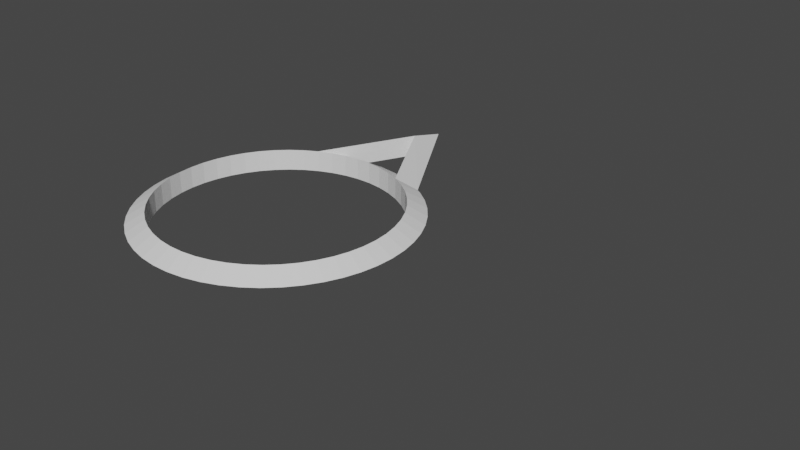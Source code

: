 # Source: bfb_IK.blend  (saved by Blender 2.83.20; exported with 4.5.12 LTS)
import bpy
from mathutils import Matrix  # noqa: F401  (used for matrix-valued properties, if any)

bpy.ops.wm.read_factory_settings(use_empty=True)
scene = bpy.context.scene
scene.name = 'Scene'

# ---- collections
col_main = bpy.data.collections.new('Main'); scene.collection.children.link(col_main)
col_bones = bpy.data.collections.new('Bones'); scene.collection.children.link(col_bones)

# ---- world
world_world = bpy.data.worlds.new('World'); scene.world = world_world
world_world.use_nodes = True; world_world.node_tree.nodes.clear()
_N = world_world.node_tree.nodes; _L = world_world.node_tree.links
n0 = _N.new('ShaderNodeOutputWorld'); n0.name = 'World Output'; n0.location = (300, 300)
n1 = _N.new('ShaderNodeBackground'); n1.name = 'Background'; n1.location = (10, 300)
n1.inputs[0].default_value = (0.05088, 0.05088, 0.05088, 1.0)
_L.new(n1.outputs[0], n0.inputs[0])
n0.is_active_output = True
world_world.color = (0.05088, 0.05088, 0.05088)
world_world.use_sun_shadow = False
world_world.sun_shadow_jitter_overblur = 0.0

# ---- meshes
me_circle_001 = bpy.data.meshes.new('Circle.001')
me_circle_001.from_pydata([(0.0, 0.003, 0.0), (-0.0005853, 0.002942, 0.0), (-0.001148, 0.002772, 0.0), (-0.001667, 0.002494, 0.0), (-0.002121, 0.002121, 0.0), (-0.002494, 0.001667, 0.0), (-0.002772, 0.001148, 0.0), (-0.002942, 0.0005853, 0.0), (-0.003, 2.265e-10, 0.0), (-0.002942, -0.0005853, 0.0), (-0.002772, -0.001148, 0.0), (-0.002494, -0.001667, 0.0), (-0.002121, -0.002121, 0.0), (-0.001667, -0.002494, 0.0), (-0.001148, -0.002772, 0.0), (-0.0005853, -0.002942, 0.0), (9.775e-10, -0.003, 0.0), (0.0005853, -0.002942, 0.0), (0.001148, -0.002772, 0.0), (0.001667, -0.002494, 0.0), (0.002121, -0.002121, 0.0), (0.002494, -0.001667, 0.0), (0.002772, -0.001148, 0.0), (0.002942, -0.0005853, 0.0), (0.003, 2.897e-09, 0.0), (0.002942, 0.0005853, 0.0), (0.002772, 0.001148, 0.0), (0.002494, 0.001667, 0.0), (0.002121, 0.002121, 0.0), (0.001667, 0.002494, 0.0), (0.001148, 0.002772, 0.0), (0.0005853, 0.002942, 0.0), (0.0, -1.311e-10, -0.003), (-0.0005853, -1.286e-10, -0.002942), (-0.001148, -1.212e-10, -0.002772), (-0.001667, -1.09e-10, -0.002494), (-0.002121, -9.273e-11, -0.002121), (-0.002494, -7.285e-11, -0.001667), (-0.002772, -5.018e-11, -0.001148), (-0.002942, -2.558e-11, -0.0005853), (-0.003, -9.9e-18, -2.265e-10), (-0.002942, 2.558e-11, 0.0005853), (-0.002772, 5.018e-11, 0.001148), (-0.002494, 7.285e-11, 0.001667), (-0.002121, 9.273e-11, 0.002121), (-0.001667, 1.09e-10, 0.002494), (-0.001148, 1.212e-10, 0.002772), (-0.0005853, 1.286e-10, 0.002942), (9.775e-10, 1.311e-10, 0.003), (0.0005853, 1.286e-10, 0.002942), (0.001148, 1.212e-10, 0.002772), (0.001667, 1.09e-10, 0.002494), (0.002121, 9.273e-11, 0.002121), (0.002494, 7.285e-11, 0.001667), (0.002772, 5.018e-11, 0.001148), (0.002942, 2.558e-11, 0.0005853), (0.003, -1.266e-16, -2.897e-09), (0.002942, -2.558e-11, -0.0005853), (0.002772, -5.018e-11, -0.001148), (0.002494, -7.285e-11, -0.001667), (0.002121, -9.273e-11, -0.002121), (0.001667, -1.09e-10, -0.002494), (0.001148, -1.212e-10, -0.002772), (0.0005853, -1.286e-10, -0.002942), (0.0, -1.311e-10, -0.003), (-4.419e-11, 0.0005853, -0.002942), (-8.668e-11, 0.001148, -0.002772), (-1.258e-10, 0.001667, -0.002494), (-1.602e-10, 0.002121, -0.002121), (-1.883e-10, 0.002494, -0.001667), (-2.093e-10, 0.002772, -0.001148), (-2.221e-10, 0.002942, -0.0005853), (-2.265e-10, 0.003, -3.576e-10), (-2.221e-10, 0.002942, 0.0005853), (-2.093e-10, 0.002772, 0.001148), (-1.883e-10, 0.002494, 0.001667), (-1.602e-10, 0.002121, 0.002121), (-1.258e-10, 0.001667, 0.002494), (-8.668e-11, 0.001148, 0.002772), (-4.419e-11, 0.0005853, 0.002942), (7.38e-17, -8.464e-10, 0.003), (4.419e-11, -0.0005853, 0.002942), (8.668e-11, -0.001148, 0.002772), (1.258e-10, -0.001667, 0.002494), (1.602e-10, -0.002121, 0.002121), (1.883e-10, -0.002494, 0.001667), (2.093e-10, -0.002772, 0.001148), (2.221e-10, -0.002942, 0.0005853), (2.265e-10, -0.003, -2.766e-09), (2.221e-10, -0.002942, -0.0005853), (2.093e-10, -0.002772, -0.001148), (1.883e-10, -0.002494, -0.001667), (1.602e-10, -0.002121, -0.002121), (1.258e-10, -0.001667, -0.002494), (8.668e-11, -0.001148, -0.002772), (4.419e-11, -0.0005853, -0.002942)], [(1, 0), (2, 1), (3, 2), (4, 3), (5, 4), (6, 5), (7, 6), (8, 7), (9, 8), (10, 9), (11, 10), (12, 11), (13, 12), (14, 13), (15, 14), (16, 15), (17, 16), (18, 17), (19, 18), (20, 19), (21, 20), (22, 21), (23, 22), (24, 23), (25, 24), (26, 25), (27, 26), (28, 27), (29, 28), (30, 29), (31, 30), (0, 31), (33, 32), (34, 33), (35, 34), (36, 35), (37, 36), (38, 37), (39, 38), (40, 39), (41, 40), (42, 41), (43, 42), (44, 43), (45, 44), (46, 45), (47, 46), (48, 47), (49, 48), (50, 49), (51, 50), (52, 51), (53, 52), (54, 53), (55, 54), (56, 55), (57, 56), (58, 57), (59, 58), (60, 59), (61, 60), (62, 61), (63, 62), (32, 63), (65, 64), (66, 65), (67, 66), (68, 67), (69, 68), (70, 69), (71, 70), (72, 71), (73, 72), (74, 73), (75, 74), (76, 75), (77, 76), (78, 77), (79, 78), (80, 79), (81, 80), (82, 81), (83, 82), (84, 83), (85, 84), (86, 85), (87, 86), (88, 87), (89, 88), (90, 89), (91, 90), (92, 91), (93, 92), (94, 93), (95, 94), (64, 95)], [])
me_circle_001.use_remesh_fix_poles = True
me_circle_001.use_remesh_preserve_attributes = False
me_circle_001.use_mirror_vertex_groups = False
me_circle_001.update()
me_torus = bpy.data.meshes.new('Torus')
me_torus.from_pydata([(-0.4847, -1.579e-07, 0.0), (-0.4186, -1.364e-07, 0.03816), (-0.4186, -1.364e-07, -0.03816), (-0.4809, -0.06075, 0.0), (-0.4153, -0.05246, 0.03816), (-0.4153, -0.05246, -0.03816), (-0.4695, -0.1205, 0.0), (-0.4054, -0.1041, 0.03816), (-0.4054, -0.1041, -0.03816), (-0.4507, -0.1784, 0.0), (-0.3892, -0.1541, 0.03816), (-0.3892, -0.1541, -0.03816), (-0.4247, -0.2335, 0.0), (-0.3668, -0.2017, 0.03816), (-0.3668, -0.2017, -0.03816), (-0.3921, -0.2849, 0.0), (-0.3387, -0.246, 0.03816), (-0.3387, -0.246, -0.03816), (-0.3533, -0.3318, 0.0), (-0.3051, -0.2866, 0.03816), (-0.3051, -0.2866, -0.03816), (-0.309, -0.3735, 0.0), (-0.2668, -0.3225, 0.03816), (-0.2668, -0.3225, -0.03816), (-0.2597, -0.4092, 0.0), (-0.2243, -0.3534, 0.03816), (-0.2243, -0.3534, -0.03816), (-0.2064, -0.4386, 0.0), (-0.1782, -0.3788, 0.03816), (-0.1782, -0.3788, -0.03816), (-0.1498, -0.461, 0.0), (-0.1294, -0.3981, 0.03816), (-0.1294, -0.3981, -0.03816), (-0.09082, -0.4761, 0.0), (-0.07844, -0.4112, 0.03816), (-0.07844, -0.4112, -0.03816), (-0.03043, -0.4837, 0.0), (-0.02628, -0.4178, 0.03816), (-0.02628, -0.4178, -0.03816), (0.03043, -0.4837, 0.0), (0.02628, -0.4178, 0.03816), (0.02628, -0.4178, -0.03816), (0.09082, -0.4761, 0.0), (0.07844, -0.4112, 0.03816), (0.07844, -0.4112, -0.03816), (0.1498, -0.461, 0.0), (0.1294, -0.3981, 0.03816), (0.1294, -0.3981, -0.03816), (0.2064, -0.4386, 0.0), (0.1782, -0.3788, 0.03816), (0.1782, -0.3788, -0.03816), (0.2597, -0.4092, 0.0), (0.2243, -0.3534, 0.03816), (0.2243, -0.3534, -0.03816), (0.309, -0.3735, 0.0), (0.2668, -0.3225, 0.03816), (0.2668, -0.3225, -0.03816), (0.3533, -0.3318, 0.0), (0.3051, -0.2866, 0.03816), (0.3051, -0.2866, -0.03816), (0.3921, -0.2849, 0.0), (0.3387, -0.246, 0.03816), (0.3387, -0.246, -0.03816), (0.4247, -0.2335, 0.0), (0.3668, -0.2017, 0.03816), (0.3668, -0.2017, -0.03816), (0.4507, -0.1784, 0.0), (0.3892, -0.1541, 0.03816), (0.3892, -0.1541, -0.03816), (0.4695, -0.1205, 0.0), (0.4054, -0.1041, 0.03816), (0.4054, -0.1041, -0.03816), (0.4809, -0.06075, 0.0), (0.4153, -0.05246, 0.03816), (0.4153, -0.05246, -0.03816), (0.4847, 1.156e-07, 0.0), (0.4186, 9.98e-08, 0.03816), (0.4186, 9.98e-08, -0.03816), (0.4809, 0.06075, 0.0), (0.4153, 0.05246, 0.03816), (0.4153, 0.05246, -0.03816), (0.4695, 0.1205, 0.0), (0.4054, 0.1041, 0.03816), (0.4054, 0.1041, -0.03816), (0.4507, 0.1784, 0.0), (0.3892, 0.1541, 0.03816), (0.3892, 0.1541, -0.03816), (0.4247, 0.2335, 0.0), (0.3668, 0.2017, 0.03816), (0.3668, 0.2017, -0.03816), (0.3921, 0.2849, 0.0), (0.3387, 0.246, 0.03816), (0.3387, 0.246, -0.03816), (0.3533, 0.3318, 0.0), (0.3051, 0.2866, 0.03816), (0.3051, 0.2866, -0.03816), (0.309, 0.3735, 0.0), (0.2668, 0.3225, 0.03816), (0.2668, 0.3225, -0.03816), (0.2597, 0.4092, 0.0), (0.2243, 0.3534, 0.03816), (0.2243, 0.3534, -0.03816), (0.1782, 0.3788, 0.03816), (0.1782, 0.3788, -0.03816), (0.1298, 0.4661, 0.0), (0.1294, 0.3981, 0.03816), (0.1294, 0.3981, -0.03816), (0.09082, 0.4761, 0.0), (0.07844, 0.4112, 0.03816), (0.07844, 0.4112, -0.03816), (0.03043, 0.4837, 0.0), (0.02628, 0.4178, 0.03816), (0.02628, 0.4178, -0.03816), (-0.03043, 0.4837, 0.0), (-0.02628, 0.4178, 0.03816), (-0.02628, 0.4178, -0.03816), (-0.09082, 0.4761, 0.0), (-0.07844, 0.4112, 0.03816), (-0.07844, 0.4112, -0.03816), (-0.1299, 0.4661, 0.0), (-0.1294, 0.3981, 0.03816), (-0.1294, 0.3981, -0.03816), (-0.1782, 0.3788, 0.03816), (-0.1782, 0.3788, -0.03816), (-0.2597, 0.4092, 0.0), (-0.2243, 0.3534, 0.03816), (-0.2243, 0.3534, -0.03816), (-0.309, 0.3735, 0.0), (-0.2668, 0.3225, 0.03816), (-0.2668, 0.3225, -0.03816), (-0.3533, 0.3318, 0.0), (-0.3051, 0.2866, 0.03816), (-0.3051, 0.2866, -0.03816), (-0.3921, 0.2849, 0.0), (-0.3387, 0.246, 0.03816), (-0.3387, 0.246, -0.03816), (-0.4247, 0.2335, 0.0), (-0.3668, 0.2017, 0.03816), (-0.3668, 0.2017, -0.03816), (-0.4507, 0.1784, 0.0), (-0.3892, 0.1541, 0.03816), (-0.3892, 0.1541, -0.03816), (-0.4695, 0.1205, 0.0), (-0.4054, 0.1041, 0.03816), (-0.4054, 0.1041, -0.03816), (-0.4809, 0.06075, 0.0), (-0.4153, 0.05246, 0.03816), (-0.4153, 0.05246, -0.03816), (0.2429, 0.4183, -7.101e-05), (1.486e-05, 0.8423, 0.004879), (-0.2429, 0.4184, 1.183e-05), (-2.393e-07, 0.7009, 0.04229), (-2.286e-07, 0.7016, -0.03347)], [], [(0, 3, 4, 1), (1, 4, 5, 2), (2, 5, 3, 0), (3, 6, 7, 4), (4, 7, 8, 5), (5, 8, 6, 3), (6, 9, 10, 7), (7, 10, 11, 8), (8, 11, 9, 6), (9, 12, 13, 10), (10, 13, 14, 11), (11, 14, 12, 9), (12, 15, 16, 13), (13, 16, 17, 14), (14, 17, 15, 12), (15, 18, 19, 16), (16, 19, 20, 17), (17, 20, 18, 15), (18, 21, 22, 19), (19, 22, 23, 20), (20, 23, 21, 18), (21, 24, 25, 22), (22, 25, 26, 23), (23, 26, 24, 21), (24, 27, 28, 25), (25, 28, 29, 26), (26, 29, 27, 24), (27, 30, 31, 28), (28, 31, 32, 29), (29, 32, 30, 27), (30, 33, 34, 31), (31, 34, 35, 32), (32, 35, 33, 30), (33, 36, 37, 34), (34, 37, 38, 35), (35, 38, 36, 33), (36, 39, 40, 37), (37, 40, 41, 38), (38, 41, 39, 36), (39, 42, 43, 40), (40, 43, 44, 41), (41, 44, 42, 39), (42, 45, 46, 43), (43, 46, 47, 44), (44, 47, 45, 42), (45, 48, 49, 46), (46, 49, 50, 47), (47, 50, 48, 45), (48, 51, 52, 49), (49, 52, 53, 50), (50, 53, 51, 48), (51, 54, 55, 52), (52, 55, 56, 53), (53, 56, 54, 51), (54, 57, 58, 55), (55, 58, 59, 56), (56, 59, 57, 54), (57, 60, 61, 58), (58, 61, 62, 59), (59, 62, 60, 57), (60, 63, 64, 61), (61, 64, 65, 62), (62, 65, 63, 60), (63, 66, 67, 64), (64, 67, 68, 65), (65, 68, 66, 63), (66, 69, 70, 67), (67, 70, 71, 68), (68, 71, 69, 66), (69, 72, 73, 70), (70, 73, 74, 71), (71, 74, 72, 69), (72, 75, 76, 73), (73, 76, 77, 74), (74, 77, 75, 72), (75, 78, 79, 76), (76, 79, 80, 77), (77, 80, 78, 75), (78, 81, 82, 79), (79, 82, 83, 80), (80, 83, 81, 78), (81, 84, 85, 82), (82, 85, 86, 83), (83, 86, 84, 81), (84, 87, 88, 85), (85, 88, 89, 86), (86, 89, 87, 84), (87, 90, 91, 88), (88, 91, 92, 89), (89, 92, 90, 87), (90, 93, 94, 91), (91, 94, 95, 92), (92, 95, 93, 90), (93, 96, 97, 94), (94, 97, 98, 95), (95, 98, 96, 93), (96, 99, 100, 97), (97, 100, 101, 98), (98, 101, 99, 96), (100, 102, 103, 101), (102, 105, 106, 103), (104, 107, 108, 105), (105, 108, 109, 106), (106, 109, 107, 104), (107, 110, 111, 108), (108, 111, 112, 109), (109, 112, 110, 107), (110, 113, 114, 111), (111, 114, 115, 112), (112, 115, 113, 110), (113, 116, 117, 114), (114, 117, 118, 115), (115, 118, 116, 113), (116, 119, 120, 117), (117, 120, 121, 118), (118, 121, 119, 116), (120, 122, 123, 121), (122, 125, 126, 123), (124, 127, 128, 125), (125, 128, 129, 126), (126, 129, 127, 124), (127, 130, 131, 128), (128, 131, 132, 129), (129, 132, 130, 127), (130, 133, 134, 131), (131, 134, 135, 132), (132, 135, 133, 130), (133, 136, 137, 134), (134, 137, 138, 135), (135, 138, 136, 133), (136, 139, 140, 137), (137, 140, 141, 138), (138, 141, 139, 136), (139, 142, 143, 140), (140, 143, 144, 141), (141, 144, 142, 139), (142, 145, 146, 143), (143, 146, 147, 144), (144, 147, 145, 142), (145, 0, 1, 146), (146, 1, 2, 147), (147, 2, 0, 145), (148, 149, 151, 102), (101, 103, 148, 99), (149, 148, 103, 152), (123, 150, 149, 152), (99, 148, 102, 100), (149, 150, 122, 151), (124, 125, 122, 150), (123, 126, 124, 150), (120, 119, 122), (121, 123, 119), (106, 104, 103), (105, 102, 104), (151, 152, 103, 104, 102), (152, 151, 122, 119, 123)])
_uv = me_torus.uv_layers.new(name='UVMap')
_uv.uv.foreach_set('vector', [0.52, 0.6667, 0.54, 0.6667, 0.54, 1.0, 0.52, 1.0, 0.52, 0.0, 0.54, 0.0, 0.54, 0.3333, 0.52, 0.3333, 0.52, 0.3333, 0.54, 0.3333, 0.54, 0.6667, 0.52, 0.6667, 0.54, 0.6667, 0.56, 0.6667, 0.56, 1.0, 0.54, 1.0, 0.54, 0.0, 0.56, 0.0, 0.56, 0.3333, 0.54, 0.3333, 0.54, 0.3333, 0.56, 0.3333, 0.56, 0.6667, 0.54, 0.6667, 0.56, 0.6667, 0.58, 0.6667, 0.58, 1.0, 0.56, 1.0, 0.56, 0.0, 0.58, 0.0, 0.58, 0.3333, 0.56, 0.3333, 0.56, 0.3333, 0.58, 0.3333, 0.58, 0.6667, 0.56, 0.6667, 0.58, 0.6667, 0.6, 0.6667, 0.6, 1.0, 0.58, 1.0, 0.58, 0.0, 0.6, 0.0, 0.6, 0.3333, 0.58, 0.3333, 0.58, 0.3333, 0.6, 0.3333, 0.6, 0.6667, 0.58, 0.6667, 0.6, 0.6667, 0.62, 0.6667, 0.62, 1.0, 0.6, 1.0, 0.6, 0.0, 0.62, 0.0, 0.62, 0.3333, 0.6, 0.3333, 0.6, 0.3333, 0.62, 0.3333, 0.62, 0.6667, 0.6, 0.6667, 0.62, 0.6667, 0.64, 0.6667, 0.64, 1.0, 0.62, 1.0, 0.62, 0.0, 0.64, 0.0, 0.64, 0.3333, 0.62, 0.3333, 0.62, 0.3333, 0.64, 0.3333, 0.64, 0.6667, 0.62, 0.6667, 0.64, 0.6667, 0.66, 0.6667, 0.66, 1.0, 0.64, 1.0, 0.64, 0.0, 0.66, 0.0, 0.66, 0.3333, 0.64, 0.3333, 0.64, 0.3333, 0.66, 0.3333, 0.66, 0.6667, 0.64, 0.6667, 0.66, 0.6667, 0.68, 0.6667, 0.68, 1.0, 0.66, 1.0, 0.66, 0.0, 0.68, 0.0, 0.68, 0.3333, 0.66, 0.3333, 0.66, 0.3333, 0.68, 0.3333, 0.68, 0.6667, 0.66, 0.6667, 0.68, 0.6667, 0.7, 0.6667, 0.7, 1.0, 0.68, 1.0, 0.68, 0.0, 0.7, 0.0, 0.7, 0.3333, 0.68, 0.3333, 0.68, 0.3333, 0.7, 0.3333, 0.7, 0.6667, 0.68, 0.6667, 0.7, 0.6667, 0.72, 0.6667, 0.72, 1.0, 0.7, 1.0, 0.7, 0.0, 0.72, 0.0, 0.72, 0.3333, 0.7, 0.3333, 0.7, 0.3333, 0.72, 0.3333, 0.72, 0.6667, 0.7, 0.6667, 0.72, 0.6667, 0.74, 0.6667, 0.74, 1.0, 0.72, 1.0, 0.72, 0.0, 0.74, 0.0, 0.74, 0.3333, 0.72, 0.3333, 0.72, 0.3333, 0.74, 0.3333, 0.74, 0.6667, 0.72, 0.6667, 0.74, 0.6667, 0.76, 0.6667, 0.76, 1.0, 0.74, 1.0, 0.74, 0.0, 0.76, 0.0, 0.76, 0.3333, 0.74, 0.3333, 0.74, 0.3333, 0.76, 0.3333, 0.76, 0.6667, 0.74, 0.6667, 0.76, 0.6667, 0.78, 0.6667, 0.78, 1.0, 0.76, 1.0, 0.76, 0.0, 0.78, 0.0, 0.78, 0.3333, 0.76, 0.3333, 0.76, 0.3333, 0.78, 0.3333, 0.78, 0.6667, 0.76, 0.6667, 0.78, 0.6667, 0.8, 0.6667, 0.8, 1.0, 0.78, 1.0, 0.78, 0.0, 0.8, 0.0, 0.8, 0.3333, 0.78, 0.3333, 0.78, 0.3333, 0.8, 0.3333, 0.8, 0.6667, 0.78, 0.6667, 0.8, 0.6667, 0.82, 0.6667, 0.82, 1.0, 0.8, 1.0, 0.8, 0.0, 0.82, 0.0, 0.82, 0.3333, 0.8, 0.3333, 0.8, 0.3333, 0.82, 0.3333, 0.82, 0.6667, 0.8, 0.6667, 0.82, 0.6667, 0.84, 0.6667, 0.84, 1.0, 0.82, 1.0, 0.82, 0.0, 0.84, 0.0, 0.84, 0.3333, 0.82, 0.3333, 0.82, 0.3333, 0.84, 0.3333, 0.84, 0.6667, 0.82, 0.6667, 0.84, 0.6667, 0.86, 0.6667, 0.86, 1.0, 0.84, 1.0, 0.84, 0.0, 0.86, 0.0, 0.86, 0.3333, 0.84, 0.3333, 0.84, 0.3333, 0.86, 0.3333, 0.86, 0.6667, 0.84, 0.6667, 0.86, 0.6667, 0.88, 0.6667, 0.88, 1.0, 0.86, 1.0, 0.86, 0.0, 0.88, 0.0, 0.88, 0.3333, 0.86, 0.3333, 0.86, 0.3333, 0.88, 0.3333, 0.88, 0.6667, 0.86, 0.6667, 0.88, 0.6667, 0.9, 0.6667, 0.9, 1.0, 0.88, 1.0, 0.88, 0.0, 0.9, 0.0, 0.9, 0.3333, 0.88, 0.3333, 0.88, 0.3333, 0.9, 0.3333, 0.9, 0.6667, 0.88, 0.6667, 0.9, 0.6667, 0.92, 0.6667, 0.92, 1.0, 0.9, 1.0, 0.9, 0.0, 0.92, 0.0, 0.92, 0.3333, 0.9, 0.3333, 0.9, 0.3333, 0.92, 0.3333, 0.92, 0.6667, 0.9, 0.6667, 0.92, 0.6667, 0.94, 0.6667, 0.94, 1.0, 0.92, 1.0, 0.92, 0.0, 0.94, 0.0, 0.94, 0.3333, 0.92, 0.3333, 0.92, 0.3333, 0.94, 0.3333, 0.94, 0.6667, 0.92, 0.6667, 0.94, 0.6667, 0.96, 0.6667, 0.96, 1.0, 0.94, 1.0, 0.94, 0.0, 0.96, 0.0, 0.96, 0.3333, 0.94, 0.3333, 0.94, 0.3333, 0.96, 0.3333, 0.96, 0.6667, 0.94, 0.6667, 0.96, 0.6667, 0.98, 0.6667, 0.98, 1.0, 0.96, 1.0, 0.96, 0.0, 0.98, 0.0, 0.98, 0.3333, 0.96, 0.3333, 0.96, 0.3333, 0.98, 0.3333, 0.98, 0.6667, 0.96, 0.6667, 0.98, 0.6667, 1.0, 0.6667, 1.0, 1.0, 0.98, 1.0, 0.98, 0.0, 1.0, 0.0, 1.0, 0.3333, 0.98, 0.3333, 0.98, 0.3333, 1.0, 0.3333, 1.0, 0.6667, 0.98, 0.6667, 4.441e-16, 0.6667, 0.02, 0.6667, 0.02, 1.0, 4.441e-16, 1.0, 4.441e-16, 0.0, 0.02, 0.0, 0.02, 0.3333, 4.441e-16, 0.3333, 4.441e-16, 0.3333, 0.02, 0.3333, 0.02, 0.6667, 4.441e-16, 0.6667, 0.02, 0.6667, 0.04, 0.6667, 0.04, 1.0, 0.02, 1.0, 0.02, 0.0, 0.04, 0.0, 0.04, 0.3333, 0.02, 0.3333, 0.02, 0.3333, 0.04, 0.3333, 0.04, 0.6667, 0.02, 0.6667, 0.04, 0.6667, 0.06, 0.6667, 0.06, 1.0, 0.04, 1.0, 0.04, 0.0, 0.06, 0.0, 0.06, 0.3333, 0.04, 0.3333, 0.04, 0.3333, 0.06, 0.3333, 0.06, 0.6667, 0.04, 0.6667, 0.06, 0.6667, 0.08, 0.6667, 0.08, 1.0, 0.06, 1.0, 0.06, 0.0, 0.08, 0.0, 0.08, 0.3333, 0.06, 0.3333, 0.06, 0.3333, 0.08, 0.3333, 0.08, 0.6667, 0.06, 0.6667, 0.08, 0.6667, 0.1, 0.6667, 0.1, 1.0, 0.08, 1.0, 0.08, 0.0, 0.1, 0.0, 0.1, 0.3333, 0.08, 0.3333, 0.08, 0.3333, 0.1, 0.3333, 0.1, 0.6667, 0.08, 0.6667, 0.1, 0.6667, 0.12, 0.6667, 0.12, 1.0, 0.1, 1.0, 0.1, 0.0, 0.12, 0.0, 0.12, 0.3333, 0.1, 0.3333, 0.1, 0.3333, 0.12, 0.3333, 0.12, 0.6667, 0.1, 0.6667, 0.12, 0.6667, 0.14, 0.6667, 0.14, 1.0, 0.12, 1.0, 0.12, 0.0, 0.14, 0.0, 0.14, 0.3333, 0.12, 0.3333, 0.12, 0.3333, 0.14, 0.3333, 0.14, 0.6667, 0.12, 0.6667, 0.14, 0.6667, 0.16, 0.6667, 0.16, 1.0, 0.14, 1.0, 0.14, 0.0, 0.16, 0.0, 0.16, 0.3333, 0.14, 0.3333, 0.14, 0.3333, 0.16, 0.3333, 0.16, 0.6667, 0.14, 0.6667, 0.16, 0.6667, 0.18, 0.6667, 0.18, 1.0, 0.16, 1.0, 0.16, 0.0, 0.18, 0.0, 0.18, 0.3333, 0.16, 0.3333, 0.16, 0.3333, 0.18, 0.3333, 0.18, 0.6667, 0.16, 0.6667, 0.18, 0.0, 0.2, 0.5, 0.2, 0.3333, 0.18, 0.3333, 0.2, 0.5, 0.22, 0.0, 0.22, 0.3333, 0.2, 0.3333, 0.22, 0.6667, 0.24, 0.6667, 0.24, 1.0, 0.22, 1.0, 0.22, 0.0, 0.24, 0.0, 0.24, 0.3333, 0.22, 0.3333, 0.22, 0.3333, 0.24, 0.3333, 0.24, 0.6667, 0.22, 0.6667, 0.24, 0.6667, 0.26, 0.6667, 0.26, 1.0, 0.24, 1.0, 0.24, 0.0, 0.26, 0.0, 0.26, 0.3333, 0.24, 0.3333, 0.24, 0.3333, 0.26, 0.3333, 0.26, 0.6667, 0.24, 0.6667, 0.26, 0.6667, 0.28, 0.6667, 0.28, 1.0, 0.26, 1.0, 0.26, 0.0, 0.28, 0.0, 0.28, 0.3333, 0.26, 0.3333, 0.26, 0.3333, 0.28, 0.3333, 0.28, 0.6667, 0.26, 0.6667, 0.28, 0.6667, 0.3, 0.6667, 0.3, 1.0, 0.28, 1.0, 0.28, 0.0, 0.3, 0.0, 0.3, 0.3333, 0.28, 0.3333, 0.28, 0.3333, 0.3, 0.3333, 0.3, 0.6667, 0.28, 0.6667, 0.3, 0.6667, 0.32, 0.6667, 0.32, 1.0, 0.3, 1.0, 0.3, 0.0, 0.32, 0.0, 0.32, 0.3333, 0.3, 0.3333, 0.3, 0.3333, 0.32, 0.3333, 0.32, 0.6667, 0.3, 0.6667, 0.32, 0.0, 0.34, 0.5, 0.34, 0.3333, 0.32, 0.3333, 0.34, 0.5, 0.36, 0.0, 0.36, 0.3333, 0.34, 0.3333, 0.36, 0.6667, 0.38, 0.6667, 0.38, 1.0, 0.36, 1.0, 0.36, 0.0, 0.38, 0.0, 0.38, 0.3333, 0.36, 0.3333, 0.36, 0.3333, 0.38, 0.3333, 0.38, 0.6667, 0.36, 0.6667, 0.38, 0.6667, 0.4, 0.6667, 0.4, 1.0, 0.38, 1.0, 0.38, 0.0, 0.4, 0.0, 0.4, 0.3333, 0.38, 0.3333, 0.38, 0.3333, 0.4, 0.3333, 0.4, 0.6667, 0.38, 0.6667, 0.4, 0.6667, 0.42, 0.6667, 0.42, 1.0, 0.4, 1.0, 0.4, 0.0, 0.42, 0.0, 0.42, 0.3333, 0.4, 0.3333, 0.4, 0.3333, 0.42, 0.3333, 0.42, 0.6667, 0.4, 0.6667, 0.42, 0.6667, 0.44, 0.6667, 0.44, 1.0, 0.42, 1.0, 0.42, 0.0, 0.44, 0.0, 0.44, 0.3333, 0.42, 0.3333, 0.42, 0.3333, 0.44, 0.3333, 0.44, 0.6667, 0.42, 0.6667, 0.44, 0.6667, 0.46, 0.6667, 0.46, 1.0, 0.44, 1.0, 0.44, 0.0, 0.46, 0.0, 0.46, 0.3333, 0.44, 0.3333, 0.44, 0.3333, 0.46, 0.3333, 0.46, 0.6667, 0.44, 0.6667, 0.46, 0.6667, 0.48, 0.6667, 0.48, 1.0, 0.46, 1.0, 0.46, 0.0, 0.48, 0.0, 0.48, 0.3333, 0.46, 0.3333, 0.46, 0.3333, 0.48, 0.3333, 0.48, 0.6667, 0.46, 0.6667, 0.48, 0.6667, 0.5, 0.6667, 0.5, 1.0, 0.48, 1.0, 0.48, 0.0, 0.5, 0.0, 0.5, 0.3333, 0.48, 0.3333, 0.48, 0.3333, 0.5, 0.3333, 0.5, 0.6667, 0.48, 0.6667, 0.5, 0.6667, 0.52, 0.6667, 0.52, 1.0, 0.5, 1.0, 0.5, 0.0, 0.52, 0.0, 0.52, 0.3333, 0.5, 0.3333, 0.5, 0.3333, 0.52, 0.3333, 0.52, 0.6667, 0.5, 0.6667, 0.375, 1.0, 0.375, 1.0, 0.375, 0.25, 0.2, 0.5, 0.18, 0.3333, 0.2, 0.3333, 0.375, 1.0, 0.18, 0.6667, 0.375, 1.0, 0.375, 1.0, 0.2, 0.3333, 0.375, 0.5, 0.34, 0.3333, 0.375, 1.0, 0.375, 1.0, 0.375, 0.5, 0.18, 0.6667, 0.375, 1.0, 0.2, 0.5, 0.18, 0.0, 0.375, 1.0, 0.375, 1.0, 0.34, 0.5, 0.375, 0.25, 0.36, 0.6667, 0.36, 0.0, 0.34, 0.5, 0.375, 1.0, 0.34, 0.3333, 0.36, 0.3333, 0.36, 0.6667, 0.375, 1.0, 0.32, 0.0, 0.32, 0.6667, 0.34, 0.5, 0.32, 0.3333, 0.34, 0.3333, 0.32, 0.6667, 0.22, 0.3333, 0.22, 0.6667, 0.2, 0.3333, 0.22, 0.0, 0.2, 0.5, 0.22, 0.6667, 0.375, 0.25, 0.375, 0.5, 0.2, 0.3333, 0.22, 0.6667, 0.2, 0.5, 0.375, 0.5, 0.375, 0.25, 0.34, 0.5, 0.32, 0.6667, 0.34, 0.3333])
me_torus.use_remesh_fix_poles = True
me_torus.use_remesh_preserve_attributes = False
me_torus.use_mirror_vertex_groups = False
me_torus.update()
arm_bfbnew_skeleton = bpy.data.armatures.new('bfbnew_skeleton')  # bones are not reproduced

# ---- objects
ob_bfb_ik = bpy.data.objects.new('bfb IK', arm_bfbnew_skeleton)
ob_cb_4orb_ik = bpy.data.objects.new('CB_4Orb.IK', me_circle_001)
ob_jointbone_ik = bpy.data.objects.new('JointBone.IK', me_torus)

# ---- transforms, parenting, visibility, modifiers, constraints
ob_bfb_ik.location = (0.0, 0.0, 0.0)
ob_bfb_ik.rotation_euler = (1.571, -0.0, 0.0)
ob_bfb_ik.scale = (10.0, 10.0, 10.0)
ob_bfb_ik.show_in_front = True
ob_bfb_ik.lineart.crease_threshold = 0.0
ob_cb_4orb_ik.location = (1.191, 0.0, 0.0)
ob_cb_4orb_ik.rotation_euler = (1.571, -0.0, 0.0)
ob_cb_4orb_ik.scale = (7.851, 7.851, 7.851)
ob_cb_4orb_ik.lineart.crease_threshold = 0.0
ob_jointbone_ik.location = (0.0, 0.0, 0.0)
ob_jointbone_ik.lineart.crease_threshold = 0.0

# ---- collection membership
col_main.objects.link(ob_bfb_ik)
col_bones.objects.link(ob_cb_4orb_ik)
col_bones.objects.link(ob_jointbone_ik)

# ---- scene / render settings (as saved in the file)
scene.frame_start = 1; scene.frame_end = 250; scene.frame_set(1)
scene.render.engine = 'BLENDER_EEVEE_NEXT'
scene.render.line_thickness = 1.2
scene.cycles.use_denoising = False
scene.cycles.samples = 128
scene.cycles.sampling_pattern = 'TABULATED_SOBOL'
scene.cycles.use_adaptive_sampling = False
scene.cycles.use_light_tree = False
scene.eevee.use_gtao = True
scene.view_settings.view_transform = 'Filmic'
bpy.context.view_layer.update()

# ---- added for rendering (the .blend has no active camera and no usable light): camera, sun
cam_auto = bpy.data.cameras.new('AutoCamera')
cam_auto.lens = 50.0
cam_auto.sensor_width = 36.0
cam_auto.clip_end = 1000.0
ob_auto_camera = bpy.data.objects.new('AutoCamera', cam_auto)
scene.collection.objects.link(ob_auto_camera)
ob_auto_camera.location = (2.36031, -2.2153, 1.59845)
ob_auto_camera.rotation_euler = (1.09748, -7.21219e-08, 0.694738)
scene.camera = ob_auto_camera
light_auto_sun = bpy.data.lights.new('AutoSun', 'SUN')
light_auto_sun.energy = 3.0
light_auto_sun.angle = 0.0523599
ob_auto_sun = bpy.data.objects.new('AutoSun', light_auto_sun)
scene.collection.objects.link(ob_auto_sun)
ob_auto_sun.rotation_euler = (0.872665, 0.174533, 0.523599)
bpy.context.view_layer.update()
